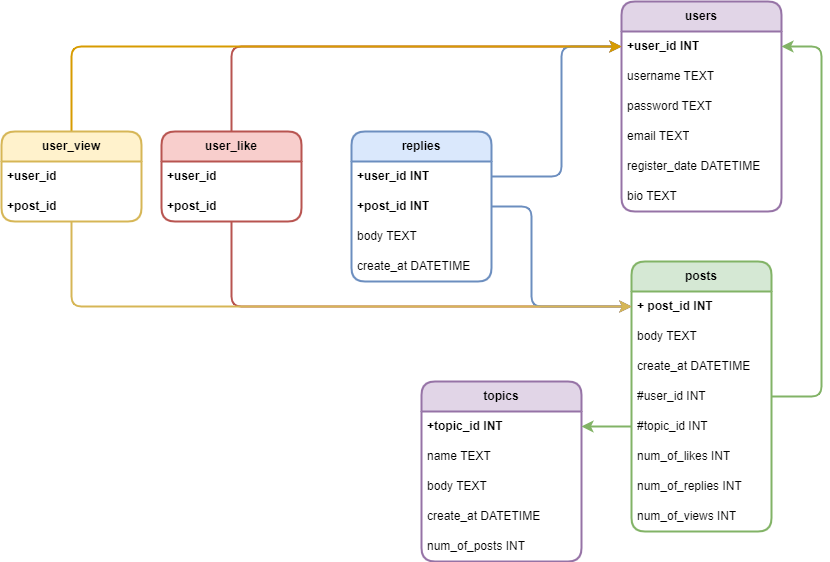

The diagram above was exported from draw.io. Its source (the exported page's mxGraphModel, read from the mxfile embedded in the PNG):
<mxGraphModel dx="1038" dy="1758" grid="0" gridSize="10" guides="1" tooltips="1" connect="1" arrows="1" fold="1" page="0" pageScale="1" pageWidth="850" pageHeight="1100" math="0" shadow="0">
  <root>
    <mxCell id="0" />
    <mxCell id="1" parent="0" />
    <mxCell id="LlO-II7mg3e2xOdoukFf-2" value="&lt;b&gt;posts&lt;/b&gt;" style="swimlane;fontStyle=0;childLayout=stackLayout;horizontal=1;startSize=30;horizontalStack=0;resizeParent=1;resizeParentMax=0;resizeLast=0;collapsible=1;marginBottom=0;whiteSpace=wrap;html=1;strokeWidth=2;fillColor=#d5e8d4;strokeColor=#82b366;swimlaneLine=1;shadow=0;rounded=1;" parent="1" vertex="1">
      <mxGeometry x="645" y="-830" width="140" height="270" as="geometry" />
    </mxCell>
    <mxCell id="LlO-II7mg3e2xOdoukFf-3" value="+ post_id INT" style="text;strokeColor=none;fillColor=none;align=left;verticalAlign=middle;spacingLeft=4;spacingRight=4;overflow=hidden;points=[[0,0.5],[1,0.5]];portConstraint=eastwest;rotatable=0;whiteSpace=wrap;html=1;strokeWidth=2;fontStyle=1;swimlaneLine=1;shadow=0;" parent="LlO-II7mg3e2xOdoukFf-2" vertex="1">
      <mxGeometry y="30" width="140" height="30" as="geometry" />
    </mxCell>
    <mxCell id="LlO-II7mg3e2xOdoukFf-5" value="body TEXT" style="text;strokeColor=none;fillColor=none;align=left;verticalAlign=middle;spacingLeft=4;spacingRight=4;overflow=hidden;points=[[0,0.5],[1,0.5]];portConstraint=eastwest;rotatable=0;whiteSpace=wrap;html=1;strokeWidth=2;swimlaneLine=1;shadow=0;" parent="LlO-II7mg3e2xOdoukFf-2" vertex="1">
      <mxGeometry y="60" width="140" height="30" as="geometry" />
    </mxCell>
    <mxCell id="LlO-II7mg3e2xOdoukFf-6" value="create_at DATETIME" style="text;strokeColor=none;fillColor=none;align=left;verticalAlign=middle;spacingLeft=4;spacingRight=4;overflow=hidden;points=[[0,0.5],[1,0.5]];portConstraint=eastwest;rotatable=0;whiteSpace=wrap;html=1;strokeWidth=2;swimlaneLine=1;shadow=0;" parent="LlO-II7mg3e2xOdoukFf-2" vertex="1">
      <mxGeometry y="90" width="140" height="30" as="geometry" />
    </mxCell>
    <mxCell id="LlO-II7mg3e2xOdoukFf-12" value="#user_id INT" style="text;strokeColor=none;fillColor=none;align=left;verticalAlign=middle;spacingLeft=4;spacingRight=4;overflow=hidden;points=[[0,0.5],[1,0.5]];portConstraint=eastwest;rotatable=0;whiteSpace=wrap;html=1;strokeWidth=2;swimlaneLine=1;shadow=0;" parent="LlO-II7mg3e2xOdoukFf-2" vertex="1">
      <mxGeometry y="120" width="140" height="30" as="geometry" />
    </mxCell>
    <mxCell id="LlO-II7mg3e2xOdoukFf-4" value="#topic_id INT" style="text;strokeColor=none;fillColor=none;align=left;verticalAlign=middle;spacingLeft=4;spacingRight=4;overflow=hidden;points=[[0,0.5],[1,0.5]];portConstraint=eastwest;rotatable=0;whiteSpace=wrap;html=1;strokeWidth=2;swimlaneLine=1;shadow=0;" parent="LlO-II7mg3e2xOdoukFf-2" vertex="1">
      <mxGeometry y="150" width="140" height="30" as="geometry" />
    </mxCell>
    <mxCell id="LlO-II7mg3e2xOdoukFf-27" value="num_of_likes INT" style="text;strokeColor=none;fillColor=none;align=left;verticalAlign=middle;spacingLeft=4;spacingRight=4;overflow=hidden;points=[[0,0.5],[1,0.5]];portConstraint=eastwest;rotatable=0;whiteSpace=wrap;html=1;strokeWidth=2;swimlaneLine=1;shadow=0;" parent="LlO-II7mg3e2xOdoukFf-2" vertex="1">
      <mxGeometry y="180" width="140" height="30" as="geometry" />
    </mxCell>
    <mxCell id="LlO-II7mg3e2xOdoukFf-49" value="num_of_replies INT" style="text;strokeColor=none;fillColor=none;align=left;verticalAlign=middle;spacingLeft=4;spacingRight=4;overflow=hidden;points=[[0,0.5],[1,0.5]];portConstraint=eastwest;rotatable=0;whiteSpace=wrap;html=1;strokeWidth=2;swimlaneLine=1;shadow=0;" parent="LlO-II7mg3e2xOdoukFf-2" vertex="1">
      <mxGeometry y="210" width="140" height="30" as="geometry" />
    </mxCell>
    <mxCell id="LlO-II7mg3e2xOdoukFf-50" value="num_of_views INT" style="text;strokeColor=none;fillColor=none;align=left;verticalAlign=middle;spacingLeft=4;spacingRight=4;overflow=hidden;points=[[0,0.5],[1,0.5]];portConstraint=eastwest;rotatable=0;whiteSpace=wrap;html=1;strokeWidth=2;swimlaneLine=1;shadow=0;" parent="LlO-II7mg3e2xOdoukFf-2" vertex="1">
      <mxGeometry y="240" width="140" height="30" as="geometry" />
    </mxCell>
    <mxCell id="LlO-II7mg3e2xOdoukFf-13" value="&lt;b&gt;users&lt;/b&gt;" style="swimlane;fontStyle=0;childLayout=stackLayout;horizontal=1;startSize=30;horizontalStack=0;resizeParent=1;resizeParentMax=0;resizeLast=0;collapsible=1;marginBottom=0;whiteSpace=wrap;html=1;strokeWidth=2;fillColor=#e1d5e7;strokeColor=#9673a6;glass=0;rounded=1;shadow=0;swimlaneLine=1;" parent="1" vertex="1">
      <mxGeometry x="635" y="-1090" width="160" height="210" as="geometry" />
    </mxCell>
    <mxCell id="LlO-II7mg3e2xOdoukFf-14" value="+user_id INT" style="text;strokeColor=none;fillColor=none;align=left;verticalAlign=middle;spacingLeft=4;spacingRight=4;overflow=hidden;points=[[0,0.5],[1,0.5]];portConstraint=eastwest;rotatable=0;whiteSpace=wrap;html=1;fontStyle=1;strokeWidth=2;swimlaneLine=1;shadow=0;" parent="LlO-II7mg3e2xOdoukFf-13" vertex="1">
      <mxGeometry y="30" width="160" height="30" as="geometry" />
    </mxCell>
    <mxCell id="LlO-II7mg3e2xOdoukFf-15" value="username TEXT" style="text;strokeColor=none;fillColor=none;align=left;verticalAlign=middle;spacingLeft=4;spacingRight=4;overflow=hidden;points=[[0,0.5],[1,0.5]];portConstraint=eastwest;rotatable=0;whiteSpace=wrap;html=1;strokeWidth=2;swimlaneLine=1;shadow=0;" parent="LlO-II7mg3e2xOdoukFf-13" vertex="1">
      <mxGeometry y="60" width="160" height="30" as="geometry" />
    </mxCell>
    <mxCell id="LlO-II7mg3e2xOdoukFf-26" value="password TEXT" style="text;strokeColor=none;fillColor=none;align=left;verticalAlign=middle;spacingLeft=4;spacingRight=4;overflow=hidden;points=[[0,0.5],[1,0.5]];portConstraint=eastwest;rotatable=0;whiteSpace=wrap;html=1;strokeWidth=2;swimlaneLine=1;shadow=0;" parent="LlO-II7mg3e2xOdoukFf-13" vertex="1">
      <mxGeometry y="90" width="160" height="30" as="geometry" />
    </mxCell>
    <mxCell id="LlO-II7mg3e2xOdoukFf-45" value="email TEXT" style="text;strokeColor=none;fillColor=none;align=left;verticalAlign=middle;spacingLeft=4;spacingRight=4;overflow=hidden;points=[[0,0.5],[1,0.5]];portConstraint=eastwest;rotatable=0;whiteSpace=wrap;html=1;strokeWidth=2;swimlaneLine=1;shadow=0;" parent="LlO-II7mg3e2xOdoukFf-13" vertex="1">
      <mxGeometry y="120" width="160" height="30" as="geometry" />
    </mxCell>
    <mxCell id="LlO-II7mg3e2xOdoukFf-16" value="register_date DATETIME" style="text;strokeColor=none;fillColor=none;align=left;verticalAlign=middle;spacingLeft=4;spacingRight=4;overflow=hidden;points=[[0,0.5],[1,0.5]];portConstraint=eastwest;rotatable=0;whiteSpace=wrap;html=1;strokeWidth=2;swimlaneLine=1;shadow=0;" parent="LlO-II7mg3e2xOdoukFf-13" vertex="1">
      <mxGeometry y="150" width="160" height="30" as="geometry" />
    </mxCell>
    <mxCell id="LlO-II7mg3e2xOdoukFf-19" value="bio TEXT" style="text;strokeColor=none;fillColor=none;align=left;verticalAlign=middle;spacingLeft=4;spacingRight=4;overflow=hidden;points=[[0,0.5],[1,0.5]];portConstraint=eastwest;rotatable=0;whiteSpace=wrap;html=1;strokeWidth=2;swimlaneLine=1;shadow=0;" parent="LlO-II7mg3e2xOdoukFf-13" vertex="1">
      <mxGeometry y="180" width="160" height="30" as="geometry" />
    </mxCell>
    <mxCell id="LlO-II7mg3e2xOdoukFf-20" value="&lt;b&gt;replies&lt;/b&gt;" style="swimlane;fontStyle=0;childLayout=stackLayout;horizontal=1;startSize=30;horizontalStack=0;resizeParent=1;resizeParentMax=0;resizeLast=0;collapsible=1;marginBottom=0;whiteSpace=wrap;html=1;strokeWidth=2;fillColor=#dae8fc;strokeColor=#6c8ebf;swimlaneLine=1;shadow=0;rounded=1;" parent="1" vertex="1">
      <mxGeometry x="365" y="-960" width="140" height="150" as="geometry" />
    </mxCell>
    <mxCell id="LlO-II7mg3e2xOdoukFf-25" value="+user_id INT" style="text;strokeColor=none;fillColor=none;align=left;verticalAlign=middle;spacingLeft=4;spacingRight=4;overflow=hidden;points=[[0,0.5],[1,0.5]];portConstraint=eastwest;rotatable=0;whiteSpace=wrap;html=1;fontStyle=1;strokeWidth=2;swimlaneLine=1;shadow=0;" parent="LlO-II7mg3e2xOdoukFf-20" vertex="1">
      <mxGeometry y="30" width="140" height="30" as="geometry" />
    </mxCell>
    <mxCell id="LlO-II7mg3e2xOdoukFf-21" value="+post_id INT" style="text;strokeColor=none;fillColor=none;align=left;verticalAlign=middle;spacingLeft=4;spacingRight=4;overflow=hidden;points=[[0,0.5],[1,0.5]];portConstraint=eastwest;rotatable=0;whiteSpace=wrap;html=1;fontStyle=1;strokeWidth=2;swimlaneLine=1;shadow=0;" parent="LlO-II7mg3e2xOdoukFf-20" vertex="1">
      <mxGeometry y="60" width="140" height="30" as="geometry" />
    </mxCell>
    <mxCell id="LlO-II7mg3e2xOdoukFf-23" value="body TEXT" style="text;strokeColor=none;fillColor=none;align=left;verticalAlign=middle;spacingLeft=4;spacingRight=4;overflow=hidden;points=[[0,0.5],[1,0.5]];portConstraint=eastwest;rotatable=0;whiteSpace=wrap;html=1;strokeWidth=2;swimlaneLine=1;shadow=0;" parent="LlO-II7mg3e2xOdoukFf-20" vertex="1">
      <mxGeometry y="90" width="140" height="30" as="geometry" />
    </mxCell>
    <mxCell id="LlO-II7mg3e2xOdoukFf-24" value="create_at DATETIME" style="text;strokeColor=none;fillColor=none;align=left;verticalAlign=middle;spacingLeft=4;spacingRight=4;overflow=hidden;points=[[0,0.5],[1,0.5]];portConstraint=eastwest;rotatable=0;whiteSpace=wrap;html=1;strokeWidth=2;swimlaneLine=1;shadow=0;" parent="LlO-II7mg3e2xOdoukFf-20" vertex="1">
      <mxGeometry y="120" width="140" height="30" as="geometry" />
    </mxCell>
    <mxCell id="LlO-II7mg3e2xOdoukFf-34" style="edgeStyle=orthogonalEdgeStyle;rounded=1;orthogonalLoop=1;jettySize=auto;html=1;fillColor=#f8cecc;strokeColor=#b85450;strokeWidth=2;swimlaneLine=1;shadow=0;" parent="1" source="LlO-II7mg3e2xOdoukFf-29" target="LlO-II7mg3e2xOdoukFf-14" edge="1">
      <mxGeometry relative="1" as="geometry" />
    </mxCell>
    <mxCell id="LlO-II7mg3e2xOdoukFf-29" value="&lt;b&gt;user_like&lt;/b&gt;" style="swimlane;fontStyle=0;childLayout=stackLayout;horizontal=1;startSize=30;horizontalStack=0;resizeParent=1;resizeParentMax=0;resizeLast=0;collapsible=1;marginBottom=0;whiteSpace=wrap;html=1;strokeWidth=2;fillColor=#f8cecc;strokeColor=#b85450;swimlaneLine=1;shadow=0;rounded=1;" parent="1" vertex="1">
      <mxGeometry x="175" y="-960" width="140" height="90" as="geometry" />
    </mxCell>
    <mxCell id="LlO-II7mg3e2xOdoukFf-30" value="+user_id" style="text;strokeColor=none;fillColor=none;align=left;verticalAlign=middle;spacingLeft=4;spacingRight=4;overflow=hidden;points=[[0,0.5],[1,0.5]];portConstraint=eastwest;rotatable=0;whiteSpace=wrap;html=1;fontStyle=1;strokeWidth=2;swimlaneLine=1;shadow=0;" parent="LlO-II7mg3e2xOdoukFf-29" vertex="1">
      <mxGeometry y="30" width="140" height="30" as="geometry" />
    </mxCell>
    <mxCell id="LlO-II7mg3e2xOdoukFf-31" value="+post_id" style="text;strokeColor=none;fillColor=none;align=left;verticalAlign=middle;spacingLeft=4;spacingRight=4;overflow=hidden;points=[[0,0.5],[1,0.5]];portConstraint=eastwest;rotatable=0;whiteSpace=wrap;html=1;fontStyle=1;strokeWidth=2;swimlaneLine=1;shadow=0;" parent="LlO-II7mg3e2xOdoukFf-29" vertex="1">
      <mxGeometry y="60" width="140" height="30" as="geometry" />
    </mxCell>
    <mxCell id="LlO-II7mg3e2xOdoukFf-35" style="edgeStyle=orthogonalEdgeStyle;rounded=1;orthogonalLoop=1;jettySize=auto;html=1;entryX=0;entryY=0.5;entryDx=0;entryDy=0;strokeWidth=2;fillColor=#f8cecc;strokeColor=#b85450;swimlaneLine=1;shadow=0;" parent="1" source="LlO-II7mg3e2xOdoukFf-31" target="LlO-II7mg3e2xOdoukFf-3" edge="1">
      <mxGeometry relative="1" as="geometry">
        <Array as="points">
          <mxPoint x="245" y="-785" />
        </Array>
      </mxGeometry>
    </mxCell>
    <mxCell id="LlO-II7mg3e2xOdoukFf-36" style="edgeStyle=orthogonalEdgeStyle;rounded=1;orthogonalLoop=1;jettySize=auto;html=1;strokeWidth=2;fillColor=#dae8fc;strokeColor=#6c8ebf;swimlaneLine=1;shadow=0;" parent="1" source="LlO-II7mg3e2xOdoukFf-21" target="LlO-II7mg3e2xOdoukFf-3" edge="1">
      <mxGeometry relative="1" as="geometry">
        <Array as="points">
          <mxPoint x="545" y="-885" />
          <mxPoint x="545" y="-785" />
        </Array>
      </mxGeometry>
    </mxCell>
    <mxCell id="LlO-II7mg3e2xOdoukFf-37" style="edgeStyle=orthogonalEdgeStyle;rounded=1;orthogonalLoop=1;jettySize=auto;html=1;entryX=0;entryY=0.5;entryDx=0;entryDy=0;exitX=1;exitY=0.5;exitDx=0;exitDy=0;fillColor=#dae8fc;strokeColor=#6c8ebf;strokeWidth=2;swimlaneLine=1;shadow=0;" parent="1" source="LlO-II7mg3e2xOdoukFf-25" target="LlO-II7mg3e2xOdoukFf-14" edge="1">
      <mxGeometry relative="1" as="geometry">
        <Array as="points">
          <mxPoint x="575" y="-915" />
          <mxPoint x="575" y="-1045" />
        </Array>
      </mxGeometry>
    </mxCell>
    <mxCell id="LlO-II7mg3e2xOdoukFf-39" value="&lt;b&gt;topics&lt;/b&gt;" style="swimlane;fontStyle=0;childLayout=stackLayout;horizontal=1;startSize=30;horizontalStack=0;resizeParent=1;resizeParentMax=0;resizeLast=0;collapsible=1;marginBottom=0;whiteSpace=wrap;html=1;strokeWidth=2;fillColor=#e1d5e7;strokeColor=#9673a6;swimlaneLine=1;shadow=0;rounded=1;" parent="1" vertex="1">
      <mxGeometry x="435" y="-710" width="160" height="180" as="geometry" />
    </mxCell>
    <mxCell id="LlO-II7mg3e2xOdoukFf-40" value="+topic_id INT" style="text;strokeColor=none;fillColor=none;align=left;verticalAlign=middle;spacingLeft=4;spacingRight=4;overflow=hidden;points=[[0,0.5],[1,0.5]];portConstraint=eastwest;rotatable=0;whiteSpace=wrap;html=1;fontStyle=1;strokeWidth=2;swimlaneLine=1;shadow=0;" parent="LlO-II7mg3e2xOdoukFf-39" vertex="1">
      <mxGeometry y="30" width="160" height="30" as="geometry" />
    </mxCell>
    <mxCell id="LlO-II7mg3e2xOdoukFf-41" value="name TEXT" style="text;strokeColor=none;fillColor=none;align=left;verticalAlign=middle;spacingLeft=4;spacingRight=4;overflow=hidden;points=[[0,0.5],[1,0.5]];portConstraint=eastwest;rotatable=0;whiteSpace=wrap;html=1;strokeWidth=2;swimlaneLine=1;shadow=0;" parent="LlO-II7mg3e2xOdoukFf-39" vertex="1">
      <mxGeometry y="60" width="160" height="30" as="geometry" />
    </mxCell>
    <mxCell id="LlO-II7mg3e2xOdoukFf-42" value="body TEXT" style="text;strokeColor=none;fillColor=none;align=left;verticalAlign=middle;spacingLeft=4;spacingRight=4;overflow=hidden;points=[[0,0.5],[1,0.5]];portConstraint=eastwest;rotatable=0;whiteSpace=wrap;html=1;strokeWidth=2;swimlaneLine=1;shadow=0;" parent="LlO-II7mg3e2xOdoukFf-39" vertex="1">
      <mxGeometry y="90" width="160" height="30" as="geometry" />
    </mxCell>
    <mxCell id="LlO-II7mg3e2xOdoukFf-43" value="create_at DATETIME" style="text;strokeColor=none;fillColor=none;align=left;verticalAlign=middle;spacingLeft=4;spacingRight=4;overflow=hidden;points=[[0,0.5],[1,0.5]];portConstraint=eastwest;rotatable=0;whiteSpace=wrap;html=1;strokeWidth=2;swimlaneLine=1;shadow=0;" parent="LlO-II7mg3e2xOdoukFf-39" vertex="1">
      <mxGeometry y="120" width="160" height="30" as="geometry" />
    </mxCell>
    <mxCell id="LlO-II7mg3e2xOdoukFf-47" value="num_of_posts INT" style="text;strokeColor=none;fillColor=none;align=left;verticalAlign=middle;spacingLeft=4;spacingRight=4;overflow=hidden;points=[[0,0.5],[1,0.5]];portConstraint=eastwest;rotatable=0;whiteSpace=wrap;html=1;strokeWidth=2;swimlaneLine=1;shadow=0;" parent="LlO-II7mg3e2xOdoukFf-39" vertex="1">
      <mxGeometry y="150" width="160" height="30" as="geometry" />
    </mxCell>
    <mxCell id="LlO-II7mg3e2xOdoukFf-46" style="edgeStyle=orthogonalEdgeStyle;rounded=1;orthogonalLoop=1;jettySize=auto;html=1;entryX=1;entryY=0.5;entryDx=0;entryDy=0;strokeWidth=2;fillColor=#d5e8d4;strokeColor=#82b366;swimlaneLine=1;shadow=0;" parent="1" source="LlO-II7mg3e2xOdoukFf-4" target="LlO-II7mg3e2xOdoukFf-40" edge="1">
      <mxGeometry relative="1" as="geometry" />
    </mxCell>
    <mxCell id="LlO-II7mg3e2xOdoukFf-54" style="edgeStyle=orthogonalEdgeStyle;rounded=1;orthogonalLoop=1;jettySize=auto;html=1;entryX=0;entryY=0.5;entryDx=0;entryDy=0;fillColor=#ffe6cc;strokeColor=#d79b00;strokeWidth=2;swimlaneLine=1;shadow=0;" parent="1" source="LlO-II7mg3e2xOdoukFf-51" target="LlO-II7mg3e2xOdoukFf-14" edge="1">
      <mxGeometry relative="1" as="geometry" />
    </mxCell>
    <mxCell id="LlO-II7mg3e2xOdoukFf-55" style="edgeStyle=orthogonalEdgeStyle;rounded=1;orthogonalLoop=1;jettySize=auto;html=1;entryX=0;entryY=0.5;entryDx=0;entryDy=0;strokeWidth=2;fillColor=#fff2cc;strokeColor=#d6b656;swimlaneLine=1;shadow=0;" parent="1" source="LlO-II7mg3e2xOdoukFf-51" target="LlO-II7mg3e2xOdoukFf-3" edge="1">
      <mxGeometry relative="1" as="geometry">
        <Array as="points">
          <mxPoint x="85" y="-785" />
        </Array>
      </mxGeometry>
    </mxCell>
    <mxCell id="LlO-II7mg3e2xOdoukFf-51" value="&lt;b&gt;user_view&lt;/b&gt;" style="swimlane;fontStyle=0;childLayout=stackLayout;horizontal=1;startSize=30;horizontalStack=0;resizeParent=1;resizeParentMax=0;resizeLast=0;collapsible=1;marginBottom=0;whiteSpace=wrap;html=1;strokeWidth=2;fillColor=#fff2cc;strokeColor=#d6b656;swimlaneLine=1;shadow=0;rounded=1;" parent="1" vertex="1">
      <mxGeometry x="15" y="-960" width="140" height="90" as="geometry" />
    </mxCell>
    <mxCell id="LlO-II7mg3e2xOdoukFf-52" value="+user_id" style="text;strokeColor=none;fillColor=none;align=left;verticalAlign=middle;spacingLeft=4;spacingRight=4;overflow=hidden;points=[[0,0.5],[1,0.5]];portConstraint=eastwest;rotatable=0;whiteSpace=wrap;html=1;fontStyle=1;strokeWidth=2;swimlaneLine=1;shadow=0;" parent="LlO-II7mg3e2xOdoukFf-51" vertex="1">
      <mxGeometry y="30" width="140" height="30" as="geometry" />
    </mxCell>
    <mxCell id="LlO-II7mg3e2xOdoukFf-53" value="+post_id" style="text;strokeColor=none;fillColor=none;align=left;verticalAlign=middle;spacingLeft=4;spacingRight=4;overflow=hidden;points=[[0,0.5],[1,0.5]];portConstraint=eastwest;rotatable=0;whiteSpace=wrap;html=1;fontStyle=1;strokeWidth=2;swimlaneLine=1;shadow=0;" parent="LlO-II7mg3e2xOdoukFf-51" vertex="1">
      <mxGeometry y="60" width="140" height="30" as="geometry" />
    </mxCell>
    <mxCell id="LlO-II7mg3e2xOdoukFf-56" style="edgeStyle=orthogonalEdgeStyle;orthogonalLoop=1;jettySize=auto;html=1;entryX=1;entryY=0.5;entryDx=0;entryDy=0;strokeWidth=2;fillColor=#d5e8d4;strokeColor=#82b366;swimlaneLine=1;shadow=0;rounded=1;" parent="1" source="LlO-II7mg3e2xOdoukFf-12" target="LlO-II7mg3e2xOdoukFf-14" edge="1">
      <mxGeometry relative="1" as="geometry">
        <Array as="points">
          <mxPoint x="835" y="-695" />
          <mxPoint x="835" y="-1045" />
        </Array>
      </mxGeometry>
    </mxCell>
  </root>
</mxGraphModel>